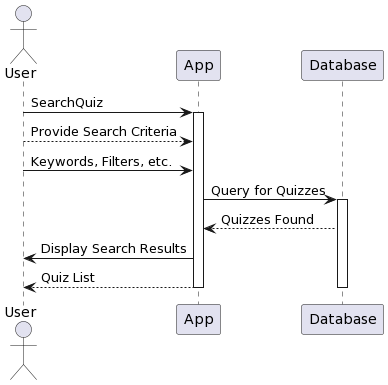

The diagram above was rendered by PlantUML. Its source (embedded in the PNG):
@startuml
actor User
User -> App: SearchQuiz
activate App

User --> App: Provide Search Criteria
User -> App: Keywords, Filters, etc.

App -> Database: Query for Quizzes
activate Database
App <-- Database: Quizzes Found
App -> User: Display Search Results
User <-- App: Quiz List

deactivate Database
deactivate App
@enduml